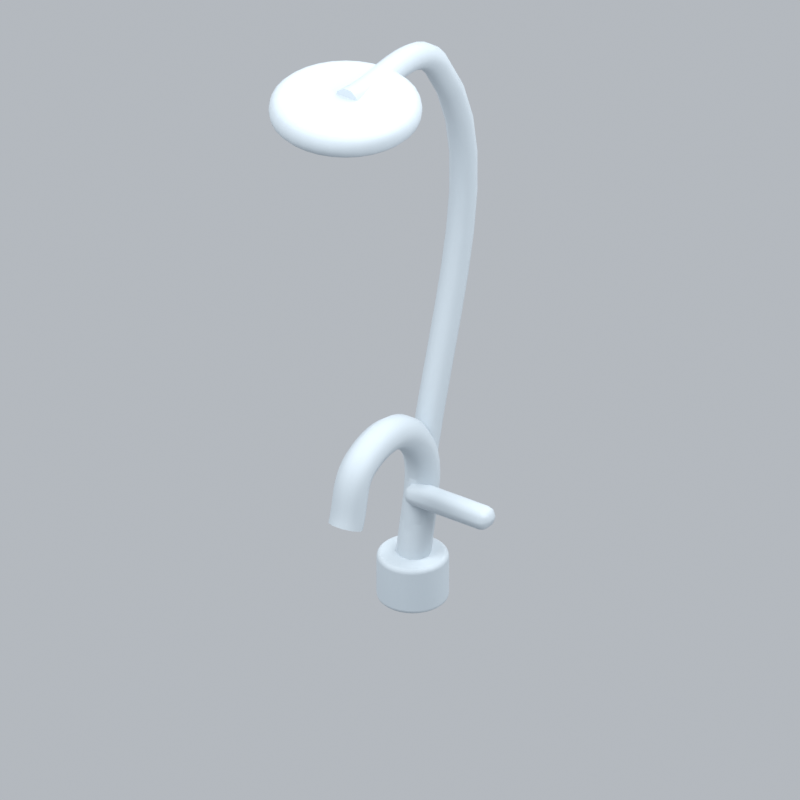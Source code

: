 # Source: bathroomShowerTap.blend  (saved by Blender 5.2.45; exported with 4.5.12 LTS)
import bpy
from mathutils import Matrix  # noqa: F401  (used for matrix-valued properties, if any)

bpy.ops.wm.read_factory_settings(use_empty=True)
scene = bpy.context.scene
scene.name = 'Scene'

# ---- collections
col_collection = bpy.data.collections.new('Collection'); scene.collection.children.link(col_collection)

# ---- materials (node trees are filled in below, after node groups)
mat_silver = bpy.data.materials.new('silver')
mat_silver.diffuse_color = (0.5029, 0.5711, 0.624, 1.0)

# ---- material node trees
mat_silver.use_nodes = True; mat_silver.node_tree.nodes.clear()
_N = mat_silver.node_tree.nodes; _L = mat_silver.node_tree.links
n0 = _N.new('ShaderNodeBsdfPrincipled'); n0.name = 'Principled BSDF'; n0.location = (-200, 100)
n0.inputs[0].default_value = (0.5029, 0.5711, 0.624, 1.0)
n0.inputs[2].default_value = 0.72
n0.inputs[10].default_value = 0.005
n1 = _N.new('ShaderNodeOutputMaterial'); n1.name = 'Material Output'; n1.location = (200, 100)
_L.new(n0.outputs[0], n1.inputs[0])
n1.is_active_output = True

# ---- world
world_world = bpy.data.worlds.new('World'); scene.world = world_world
world_world.use_nodes = True; world_world.node_tree.nodes.clear()
_N = world_world.node_tree.nodes; _L = world_world.node_tree.links
n0 = _N.new('ShaderNodeOutputWorld'); n0.name = 'World Output'; n0.location = (200, 100)
n1 = _N.new('ShaderNodeBackground'); n1.name = 'Background'; n1.location = (-200, 100)
n1.inputs[0].default_value = (0.65, 0.69, 0.74, 1.0)
n1.inputs[1].default_value = 0.7
_L.new(n1.outputs[0], n0.inputs[0])
n0.is_active_output = True
world_world.color = (0.3, 0.3, 0.3)
world_world.sun_shadow_jitter_overblur = 0.0

# ---- cameras
cam_camera_169 = bpy.data.cameras.new('Camera.169')
cam_camera_169.type = 'ORTHO'
cam_camera_169.ortho_scale = 1.979

# ---- lights
light_area_504 = bpy.data.lights.new('Area.504', 'AREA')
light_area_504.energy = 500.0
light_area_504.shape = 'DISK'
light_area_504.size = 5.0
light_area_504.size_y = 1.0
light_area_505 = bpy.data.lights.new('Area.505', 'AREA')
light_area_505.energy = 180.0
light_area_505.shape = 'DISK'
light_area_505.size = 4.0
light_area_505.size_y = 1.0
light_area_506 = bpy.data.lights.new('Area.506', 'AREA')
light_area_506.energy = 300.0
light_area_506.shape = 'DISK'
light_area_506.size = 4.0
light_area_506.size_y = 1.0

# ---- meshes
me_cylinder_122 = bpy.data.meshes.new('Cylinder.122')
me_cylinder_122.from_pydata([(0.0, 0.09, -0.065), (0.0, 0.09, 0.065), (0.01756, 0.08827, -0.065), (0.01756, 0.08827, 0.065), (0.03444, 0.08315, -0.065), (0.03444, 0.08315, 0.065), (0.05, 0.07483, -0.065), (0.05, 0.07483, 0.065), (0.06364, 0.06364, -0.065), (0.06364, 0.06364, 0.065), (0.07483, 0.05, -0.065), (0.07483, 0.05, 0.065), (0.08315, 0.03444, -0.065), (0.08315, 0.03444, 0.065), (0.08827, 0.01756, -0.065), (0.08827, 0.01756, 0.065), (0.09, 0.0, -0.065), (0.09, 0.0, 0.065), (0.08827, -0.01756, -0.065), (0.08827, -0.01756, 0.065), (0.08315, -0.03444, -0.065), (0.08315, -0.03444, 0.065), (0.07483, -0.05, -0.065), (0.07483, -0.05, 0.065), (0.06364, -0.06364, -0.065), (0.06364, -0.06364, 0.065), (0.05, -0.07483, -0.065), (0.05, -0.07483, 0.065), (0.03444, -0.08315, -0.065), (0.03444, -0.08315, 0.065), (0.01756, -0.08827, -0.065), (0.01756, -0.08827, 0.065), (0.0, -0.09, -0.065), (0.0, -0.09, 0.065), (-0.01756, -0.08827, -0.065), (-0.01756, -0.08827, 0.065), (-0.03444, -0.08315, -0.065), (-0.03444, -0.08315, 0.065), (-0.05, -0.07483, -0.065), (-0.05, -0.07483, 0.065), (-0.06364, -0.06364, -0.065), (-0.06364, -0.06364, 0.065), (-0.07483, -0.05, -0.065), (-0.07483, -0.05, 0.065), (-0.08315, -0.03444, -0.065), (-0.08315, -0.03444, 0.065), (-0.08827, -0.01756, -0.065), (-0.08827, -0.01756, 0.065), (-0.09, 0.0, -0.065), (-0.09, 0.0, 0.065), (-0.08827, 0.01756, -0.065), (-0.08827, 0.01756, 0.065), (-0.08315, 0.03444, -0.065), (-0.08315, 0.03444, 0.065), (-0.07483, 0.05, -0.065), (-0.07483, 0.05, 0.065), (-0.06364, 0.06364, -0.065), (-0.06364, 0.06364, 0.065), (-0.05, 0.07483, -0.065), (-0.05, 0.07483, 0.065), (-0.03444, 0.08315, -0.065), (-0.03444, 0.08315, 0.065), (-0.01756, 0.08827, -0.065), (-0.01756, 0.08827, 0.065)], [], [(0, 1, 3, 2), (2, 3, 5, 4), (4, 5, 7, 6), (6, 7, 9, 8), (8, 9, 11, 10), (10, 11, 13, 12), (12, 13, 15, 14), (14, 15, 17, 16), (16, 17, 19, 18), (18, 19, 21, 20), (20, 21, 23, 22), (22, 23, 25, 24), (24, 25, 27, 26), (26, 27, 29, 28), (28, 29, 31, 30), (30, 31, 33, 32), (32, 33, 35, 34), (34, 35, 37, 36), (36, 37, 39, 38), (38, 39, 41, 40), (40, 41, 43, 42), (42, 43, 45, 44), (44, 45, 47, 46), (46, 47, 49, 48), (48, 49, 51, 50), (50, 51, 53, 52), (52, 53, 55, 54), (54, 55, 57, 56), (56, 57, 59, 58), (58, 59, 61, 60), (3, 1, 63, 61, 59, 57, 55, 53, 51, 49, 47, 45, 43, 41, 39, 37, 35, 33, 31, 29, 27, 25, 23, 21, 19, 17, 15, 13, 11, 9, 7, 5), (60, 61, 63, 62), (62, 63, 1, 0), (0, 2, 4, 6, 8, 10, 12, 14, 16, 18, 20, 22, 24, 26, 28, 30, 32, 34, 36, 38, 40, 42, 44, 46, 48, 50, 52, 54, 56, 58, 60, 62)])
_uv = me_cylinder_122.uv_layers.new(name='UVMap')
_uv.uv.foreach_set('vector', [1.0, 0.5, 1.0, 1.0, 0.9688, 1.0, 0.9688, 0.5, 0.9688, 0.5, 0.9688, 1.0, 0.9375, 1.0, 0.9375, 0.5, 0.9375, 0.5, 0.9375, 1.0, 0.9062, 1.0, 0.9062, 0.5, 0.9062, 0.5, 0.9062, 1.0, 0.875, 1.0, 0.875, 0.5, 0.875, 0.5, 0.875, 1.0, 0.8438, 1.0, 0.8438, 0.5, 0.8438, 0.5, 0.8438, 1.0, 0.8125, 1.0, 0.8125, 0.5, 0.8125, 0.5, 0.8125, 1.0, 0.7812, 1.0, 0.7812, 0.5, 0.7812, 0.5, 0.7812, 1.0, 0.75, 1.0, 0.75, 0.5, 0.75, 0.5, 0.75, 1.0, 0.7188, 1.0, 0.7188, 0.5, 0.7188, 0.5, 0.7188, 1.0, 0.6875, 1.0, 0.6875, 0.5, 0.6875, 0.5, 0.6875, 1.0, 0.6562, 1.0, 0.6562, 0.5, 0.6562, 0.5, 0.6562, 1.0, 0.625, 1.0, 0.625, 0.5, 0.625, 0.5, 0.625, 1.0, 0.5938, 1.0, 0.5938, 0.5, 0.5938, 0.5, 0.5938, 1.0, 0.5625, 1.0, 0.5625, 0.5, 0.5625, 0.5, 0.5625, 1.0, 0.5312, 1.0, 0.5312, 0.5, 0.5312, 0.5, 0.5312, 1.0, 0.5, 1.0, 0.5, 0.5, 0.5, 0.5, 0.5, 1.0, 0.4688, 1.0, 0.4688, 0.5, 0.4688, 0.5, 0.4688, 1.0, 0.4375, 1.0, 0.4375, 0.5, 0.4375, 0.5, 0.4375, 1.0, 0.4062, 1.0, 0.4062, 0.5, 0.4062, 0.5, 0.4062, 1.0, 0.375, 1.0, 0.375, 0.5, 0.375, 0.5, 0.375, 1.0, 0.3438, 1.0, 0.3438, 0.5, 0.3438, 0.5, 0.3438, 1.0, 0.3125, 1.0, 0.3125, 0.5, 0.3125, 0.5, 0.3125, 1.0, 0.2812, 1.0, 0.2812, 0.5, 0.2812, 0.5, 0.2812, 1.0, 0.25, 1.0, 0.25, 0.5, 0.25, 0.5, 0.25, 1.0, 0.2188, 1.0, 0.2188, 0.5, 0.2188, 0.5, 0.2188, 1.0, 0.1875, 1.0, 0.1875, 0.5, 0.1875, 0.5, 0.1875, 1.0, 0.1562, 1.0, 0.1562, 0.5, 0.1562, 0.5, 0.1562, 1.0, 0.125, 1.0, 0.125, 0.5, 0.125, 0.5, 0.125, 1.0, 0.09375, 1.0, 0.09375, 0.5, 0.09375, 0.5, 0.09375, 1.0, 0.0625, 1.0, 0.0625, 0.5, 0.2968, 0.4854, 0.25, 0.49, 0.2032, 0.4854, 0.1582, 0.4717, 0.1167, 0.4496, 0.08029, 0.4197, 0.05045, 0.3833, 0.02827, 0.3418, 0.01461, 0.2968, 0.01, 0.25, 0.01461, 0.2032, 0.02827, 0.1582, 0.05045, 0.1167, 0.08029, 0.08029, 0.1167, 0.05045, 0.1582, 0.02827, 0.2032, 0.01461, 0.25, 0.01, 0.2968, 0.01461, 0.3418, 0.02827, 0.3833, 0.05045, 0.4197, 0.08029, 0.4496, 0.1167, 0.4717, 0.1582, 0.4854, 0.2032, 0.49, 0.25, 0.4854, 0.2968, 0.4717, 0.3418, 0.4496, 0.3833, 0.4197, 0.4197, 0.3833, 0.4496, 0.3418, 0.4717, 0.0625, 0.5, 0.0625, 1.0, 0.03125, 1.0, 0.03125, 0.5, 0.03125, 0.5, 0.03125, 1.0, 0.0, 1.0, 0.0, 0.5, 0.75, 0.49, 0.7968, 0.4854, 0.8418, 0.4717, 0.8833, 0.4496, 0.9197, 0.4197, 0.9496, 0.3833, 0.9717, 0.3418, 0.9854, 0.2968, 0.99, 0.25, 0.9854, 0.2032, 0.9717, 0.1582, 0.9496, 0.1167, 0.9197, 0.08029, 0.8833, 0.05045, 0.8418, 0.02827, 0.7968, 0.01461, 0.75, 0.01, 0.7032, 0.01461, 0.6582, 0.02827, 0.6167, 0.05045, 0.5803, 0.08029, 0.5504, 0.1167, 0.5283, 0.1582, 0.5146, 0.2032, 0.51, 0.25, 0.5146, 0.2968, 0.5283, 0.3418, 0.5504, 0.3833, 0.5803, 0.4197, 0.6167, 0.4496, 0.6582, 0.4717, 0.7032, 0.4854])
me_cylinder_122.materials.append(mat_silver)
me_cylinder_122.update()
me_cube_752 = bpy.data.meshes.new('Cube.752')
me_cube_752.from_pydata([(-0.125, -0.0325, -0.0275), (-0.125, -0.0325, 0.0275), (-0.125, 0.0325, -0.0275), (-0.125, 0.0325, 0.0275), (0.125, -0.0325, -0.0275), (0.125, -0.0325, 0.0275), (0.125, 0.0325, -0.0275), (0.125, 0.0325, 0.0275)], [], [(0, 1, 3, 2), (2, 3, 7, 6), (6, 7, 5, 4), (4, 5, 1, 0), (2, 6, 4, 0), (7, 3, 1, 5)])
_uv = me_cube_752.uv_layers.new(name='UVMap')
_uv.uv.foreach_set('vector', [0.375, 0.0, 0.625, 0.0, 0.625, 0.25, 0.375, 0.25, 0.375, 0.25, 0.625, 0.25, 0.625, 0.5, 0.375, 0.5, 0.375, 0.5, 0.625, 0.5, 0.625, 0.75, 0.375, 0.75, 0.375, 0.75, 0.625, 0.75, 0.625, 1.0, 0.375, 1.0, 0.125, 0.5, 0.375, 0.5, 0.375, 0.75, 0.125, 0.75, 0.625, 0.5, 0.875, 0.5, 0.875, 0.75, 0.625, 0.75])
me_cube_752.materials.append(mat_silver)
me_cube_752.update()
me_cylinder_123 = bpy.data.meshes.new('Cylinder.123')
me_cylinder_123.from_pydata([(0.0, 0.19, -0.0325), (0.0, 0.19, 0.0325), (0.03707, 0.1863, -0.0325), (0.03707, 0.1863, 0.0325), (0.07271, 0.1755, -0.0325), (0.07271, 0.1755, 0.0325), (0.1056, 0.158, -0.0325), (0.1056, 0.158, 0.0325), (0.1344, 0.1344, -0.0325), (0.1344, 0.1344, 0.0325), (0.158, 0.1056, -0.0325), (0.158, 0.1056, 0.0325), (0.1755, 0.07271, -0.0325), (0.1755, 0.07271, 0.0325), (0.1863, 0.03707, -0.0325), (0.1863, 0.03707, 0.0325), (0.19, 0.0, -0.0325), (0.19, 0.0, 0.0325), (0.1863, -0.03707, -0.0325), (0.1863, -0.03707, 0.0325), (0.1755, -0.07271, -0.0325), (0.1755, -0.07271, 0.0325), (0.158, -0.1056, -0.0325), (0.158, -0.1056, 0.0325), (0.1344, -0.1344, -0.0325), (0.1344, -0.1344, 0.0325), (0.1056, -0.158, -0.0325), (0.1056, -0.158, 0.0325), (0.07271, -0.1755, -0.0325), (0.07271, -0.1755, 0.0325), (0.03707, -0.1863, -0.0325), (0.03707, -0.1863, 0.0325), (0.0, -0.19, -0.0325), (0.0, -0.19, 0.0325), (-0.03707, -0.1863, -0.0325), (-0.03707, -0.1863, 0.0325), (-0.07271, -0.1755, -0.0325), (-0.07271, -0.1755, 0.0325), (-0.1056, -0.158, -0.0325), (-0.1056, -0.158, 0.0325), (-0.1344, -0.1344, -0.0325), (-0.1344, -0.1344, 0.0325), (-0.158, -0.1056, -0.0325), (-0.158, -0.1056, 0.0325), (-0.1755, -0.07271, -0.0325), (-0.1755, -0.07271, 0.0325), (-0.1863, -0.03707, -0.0325), (-0.1863, -0.03707, 0.0325), (-0.19, 0.0, -0.0325), (-0.19, 0.0, 0.0325), (-0.1863, 0.03707, -0.0325), (-0.1863, 0.03707, 0.0325), (-0.1755, 0.07271, -0.0325), (-0.1755, 0.07271, 0.0325), (-0.158, 0.1056, -0.0325), (-0.158, 0.1056, 0.0325), (-0.1344, 0.1344, -0.0325), (-0.1344, 0.1344, 0.0325), (-0.1056, 0.158, -0.0325), (-0.1056, 0.158, 0.0325), (-0.07271, 0.1755, -0.0325), (-0.07271, 0.1755, 0.0325), (-0.03707, 0.1863, -0.0325), (-0.03707, 0.1863, 0.0325)], [], [(0, 1, 3, 2), (2, 3, 5, 4), (4, 5, 7, 6), (6, 7, 9, 8), (8, 9, 11, 10), (10, 11, 13, 12), (12, 13, 15, 14), (14, 15, 17, 16), (16, 17, 19, 18), (18, 19, 21, 20), (20, 21, 23, 22), (22, 23, 25, 24), (24, 25, 27, 26), (26, 27, 29, 28), (28, 29, 31, 30), (30, 31, 33, 32), (32, 33, 35, 34), (34, 35, 37, 36), (36, 37, 39, 38), (38, 39, 41, 40), (40, 41, 43, 42), (42, 43, 45, 44), (44, 45, 47, 46), (46, 47, 49, 48), (48, 49, 51, 50), (50, 51, 53, 52), (52, 53, 55, 54), (54, 55, 57, 56), (56, 57, 59, 58), (58, 59, 61, 60), (3, 1, 63, 61, 59, 57, 55, 53, 51, 49, 47, 45, 43, 41, 39, 37, 35, 33, 31, 29, 27, 25, 23, 21, 19, 17, 15, 13, 11, 9, 7, 5), (60, 61, 63, 62), (62, 63, 1, 0), (0, 2, 4, 6, 8, 10, 12, 14, 16, 18, 20, 22, 24, 26, 28, 30, 32, 34, 36, 38, 40, 42, 44, 46, 48, 50, 52, 54, 56, 58, 60, 62)])
_uv = me_cylinder_123.uv_layers.new(name='UVMap')
_uv.uv.foreach_set('vector', [1.0, 0.5, 1.0, 1.0, 0.9688, 1.0, 0.9688, 0.5, 0.9688, 0.5, 0.9688, 1.0, 0.9375, 1.0, 0.9375, 0.5, 0.9375, 0.5, 0.9375, 1.0, 0.9062, 1.0, 0.9062, 0.5, 0.9062, 0.5, 0.9062, 1.0, 0.875, 1.0, 0.875, 0.5, 0.875, 0.5, 0.875, 1.0, 0.8438, 1.0, 0.8438, 0.5, 0.8438, 0.5, 0.8438, 1.0, 0.8125, 1.0, 0.8125, 0.5, 0.8125, 0.5, 0.8125, 1.0, 0.7812, 1.0, 0.7812, 0.5, 0.7812, 0.5, 0.7812, 1.0, 0.75, 1.0, 0.75, 0.5, 0.75, 0.5, 0.75, 1.0, 0.7188, 1.0, 0.7188, 0.5, 0.7188, 0.5, 0.7188, 1.0, 0.6875, 1.0, 0.6875, 0.5, 0.6875, 0.5, 0.6875, 1.0, 0.6562, 1.0, 0.6562, 0.5, 0.6562, 0.5, 0.6562, 1.0, 0.625, 1.0, 0.625, 0.5, 0.625, 0.5, 0.625, 1.0, 0.5938, 1.0, 0.5938, 0.5, 0.5938, 0.5, 0.5938, 1.0, 0.5625, 1.0, 0.5625, 0.5, 0.5625, 0.5, 0.5625, 1.0, 0.5312, 1.0, 0.5312, 0.5, 0.5312, 0.5, 0.5312, 1.0, 0.5, 1.0, 0.5, 0.5, 0.5, 0.5, 0.5, 1.0, 0.4688, 1.0, 0.4688, 0.5, 0.4688, 0.5, 0.4688, 1.0, 0.4375, 1.0, 0.4375, 0.5, 0.4375, 0.5, 0.4375, 1.0, 0.4062, 1.0, 0.4062, 0.5, 0.4062, 0.5, 0.4062, 1.0, 0.375, 1.0, 0.375, 0.5, 0.375, 0.5, 0.375, 1.0, 0.3438, 1.0, 0.3438, 0.5, 0.3438, 0.5, 0.3438, 1.0, 0.3125, 1.0, 0.3125, 0.5, 0.3125, 0.5, 0.3125, 1.0, 0.2812, 1.0, 0.2812, 0.5, 0.2812, 0.5, 0.2812, 1.0, 0.25, 1.0, 0.25, 0.5, 0.25, 0.5, 0.25, 1.0, 0.2188, 1.0, 0.2188, 0.5, 0.2188, 0.5, 0.2188, 1.0, 0.1875, 1.0, 0.1875, 0.5, 0.1875, 0.5, 0.1875, 1.0, 0.1562, 1.0, 0.1562, 0.5, 0.1562, 0.5, 0.1562, 1.0, 0.125, 1.0, 0.125, 0.5, 0.125, 0.5, 0.125, 1.0, 0.09375, 1.0, 0.09375, 0.5, 0.09375, 0.5, 0.09375, 1.0, 0.0625, 1.0, 0.0625, 0.5, 0.2968, 0.4854, 0.25, 0.49, 0.2032, 0.4854, 0.1582, 0.4717, 0.1167, 0.4496, 0.08029, 0.4197, 0.05045, 0.3833, 0.02827, 0.3418, 0.01461, 0.2968, 0.01, 0.25, 0.01461, 0.2032, 0.02827, 0.1582, 0.05045, 0.1167, 0.08029, 0.08029, 0.1167, 0.05045, 0.1582, 0.02827, 0.2032, 0.01461, 0.25, 0.01, 0.2968, 0.01461, 0.3418, 0.02827, 0.3833, 0.05045, 0.4197, 0.08029, 0.4496, 0.1167, 0.4717, 0.1582, 0.4854, 0.2032, 0.49, 0.25, 0.4854, 0.2968, 0.4717, 0.3418, 0.4496, 0.3833, 0.4197, 0.4197, 0.3833, 0.4496, 0.3418, 0.4717, 0.0625, 0.5, 0.0625, 1.0, 0.03125, 1.0, 0.03125, 0.5, 0.03125, 0.5, 0.03125, 1.0, 0.0, 1.0, 0.0, 0.5, 0.75, 0.49, 0.7968, 0.4854, 0.8418, 0.4717, 0.8833, 0.4496, 0.9197, 0.4197, 0.9496, 0.3833, 0.9717, 0.3418, 0.9854, 0.2968, 0.99, 0.25, 0.9854, 0.2032, 0.9717, 0.1582, 0.9496, 0.1167, 0.9197, 0.08029, 0.8833, 0.05045, 0.8418, 0.02827, 0.7968, 0.01461, 0.75, 0.01, 0.7032, 0.01461, 0.6582, 0.02827, 0.6167, 0.05045, 0.5803, 0.08029, 0.5504, 0.1167, 0.5283, 0.1582, 0.5146, 0.2032, 0.51, 0.25, 0.5146, 0.2968, 0.5283, 0.3418, 0.5504, 0.3833, 0.5803, 0.4197, 0.6167, 0.4496, 0.6582, 0.4717, 0.7032, 0.4854])
me_cylinder_123.materials.append(mat_silver)
me_cylinder_123.update()

# ---- curves / text
cu_curved_tap = bpy.data.curves.new('Curved tap', 'CURVE')
cu_curved_tap.dimensions = '3D'
_sp = cu_curved_tap.splines.new('BEZIER'); _sp.bezier_points.add(3)
_sp.bezier_points.foreach_set('co', [0.0, 0.0, 0.15, 0.0, 0.0, 0.55, 0.0, -0.23, 0.6, 0.0, -0.3, 0.45])
_sp.bezier_points.foreach_set('handle_left', [0.0, 0.0, -0.006165, 0.0, 0.098, 0.4284, 0.0, -0.1477, 0.6408, 0.0, -0.2727, 0.5086])
_sp.bezier_points.foreach_set('handle_right', [0.0, 0.0, 0.3062, 0.0, -0.05766, 0.6215, 0.0, -0.2879, 0.5713, 0.0, -0.3273, 0.3914])
for _p, _l, _r in zip(_sp.bezier_points, ['AUTO', 'AUTO', 'AUTO', 'AUTO'], ['AUTO', 'AUTO', 'AUTO', 'AUTO']): _p.handle_left_type = _l; _p.handle_right_type = _r
cu_curved_tap.materials.append(mat_silver)
cu_curved_tap.bevel_resolution = 3
cu_curved_tap.bevel_depth = 0.044
cu_curved_tap.fill_mode = 'FULL'
cu_curved_tap.use_fill_caps = True
cu_shower_riser = bpy.data.curves.new('Shower riser', 'CURVE')
cu_shower_riser.dimensions = '3D'
_sp = cu_shower_riser.splines.new('BEZIER'); _sp.bezier_points.add(2)
_sp.bezier_points.foreach_set('co', [0.0, 0.0, 0.2, 0.0, 0.1, 1.6, 0.0, -0.3, 1.7])
_sp.bezier_points.foreach_set('handle_left', [0.0, -0.03904, -0.3466, 0.0, 0.4216, 1.156, 0.0, -0.1438, 1.661])
_sp.bezier_points.foreach_set('handle_right', [0.0, 0.03904, 0.7466, 0.0, 0.005522, 1.73, 0.0, -0.4562, 1.739])
for _p, _l, _r in zip(_sp.bezier_points, ['AUTO', 'AUTO', 'AUTO'], ['AUTO', 'AUTO', 'AUTO']): _p.handle_left_type = _l; _p.handle_right_type = _r
cu_shower_riser.materials.append(mat_silver)
cu_shower_riser.bevel_resolution = 3
cu_shower_riser.bevel_depth = 0.035
cu_shower_riser.fill_mode = 'FULL'
cu_shower_riser.use_fill_caps = True

# ---- objects
ob_fixed_isometric_camera = bpy.data.objects.new('Fixed isometric camera', cam_camera_169)
ob_warm_key = bpy.data.objects.new('Warm key', light_area_504)
ob_fill = bpy.data.objects.new('Fill', light_area_505)
ob_rim = bpy.data.objects.new('Rim', light_area_506)
ob_tap_base = bpy.data.objects.new('Tap base', me_cylinder_122)
ob_curved_tap = bpy.data.objects.new('Curved tap', cu_curved_tap)
ob_tap_lever = bpy.data.objects.new('Tap lever', me_cube_752)
ob_shower_riser = bpy.data.objects.new('Shower riser', cu_shower_riser)
ob_shower_head = bpy.data.objects.new('Shower head', me_cylinder_123)
ob_bathroomshowertap_orientation = bpy.data.objects.new('bathroomShowerTap orientation', None)

# ---- transforms, parenting, visibility, modifiers, constraints
ob_fixed_isometric_camera.location = (6.022, -9.09, 7.718)
ob_fixed_isometric_camera.rotation_euler = (0.9964, 2.214e-08, 0.588)
ob_warm_key.location = (-3.0, -4.0, 7.0)
ob_warm_key.rotation_euler = (0.6947, -4.874e-08, -0.6435)
ob_fill.location = (4.0, -1.0, 4.0)
ob_fill.rotation_euler = (0.9418, 9.221e-09, 1.326)
ob_rim.location = (1.0, 4.0, 6.0)
ob_rim.rotation_euler = (0.6896, -5.112e-08, 2.897)
ob_tap_base.parent = ob_bathroomshowertap_orientation
ob_tap_base.location = (0.0, 0.0, 0.15)
_m = ob_tap_base.modifiers.new('Soft rim', 'BEVEL')
_m.width = 0.0126
_m.width_pct = 0.0126
_m.segments = 3
_m = ob_tap_base.modifiers.new('Weighted normals', 'WEIGHTED_NORMAL')
ob_curved_tap.parent = ob_bathroomshowertap_orientation
ob_curved_tap.location = (0.0, 0.0, 0.0)
ob_tap_lever.parent = ob_bathroomshowertap_orientation
ob_tap_lever.location = (0.11, 0.0, 0.39)
_m = ob_tap_lever.modifiers.new('Rounded edges', 'BEVEL')
_m.width = 0.02475
_m.width_pct = 0.02475
_m.segments = 3
_m = ob_tap_lever.modifiers.new('Weighted normals', 'WEIGHTED_NORMAL')
ob_shower_riser.parent = ob_bathroomshowertap_orientation
ob_shower_riser.location = (0.0, 0.0, 0.0)
ob_shower_head.parent = ob_bathroomshowertap_orientation
ob_shower_head.location = (0.0, -0.3, 1.68)
_m = ob_shower_head.modifiers.new('Soft rim', 'BEVEL')
_m.width = 0.0266
_m.width_pct = 0.0266
_m.segments = 3
_m = ob_shower_head.modifiers.new('Weighted normals', 'WEIGHTED_NORMAL')
ob_bathroomshowertap_orientation.location = (0.0, 0.0, 0.0)

# ---- collection membership
col_collection.objects.link(ob_fixed_isometric_camera)
col_collection.objects.link(ob_warm_key)
col_collection.objects.link(ob_fill)
col_collection.objects.link(ob_rim)
col_collection.objects.link(ob_tap_base)
col_collection.objects.link(ob_curved_tap)
col_collection.objects.link(ob_tap_lever)
col_collection.objects.link(ob_shower_riser)
col_collection.objects.link(ob_shower_head)
col_collection.objects.link(ob_bathroomshowertap_orientation)

# ---- scene / render settings (as saved in the file)
scene.camera = ob_fixed_isometric_camera
scene.frame_start = 1; scene.frame_end = 1; scene.frame_set(1)
scene.render.engine = 'BLENDER_EEVEE_NEXT'
scene.render.resolution_x = 256
scene.render.resolution_y = 256
scene.render.fps = 12
scene.render.film_transparent = True
scene.render.bake_bias = 0.0
scene.render.bake_samples = 0
scene.render.compositor_device = 'GPU'
scene.eevee.taa_render_samples = 24
scene.eevee.use_volume_custom_range = False
scene.eevee.fast_gi_thickness_near = 0.1
scene.eevee.fast_gi_thickness_far = 0.0
scene.eevee.ray_tracing_options.screen_trace_thickness = 0.1
scene.view_settings.view_transform = 'Standard'
bpy.context.view_layer.update()
